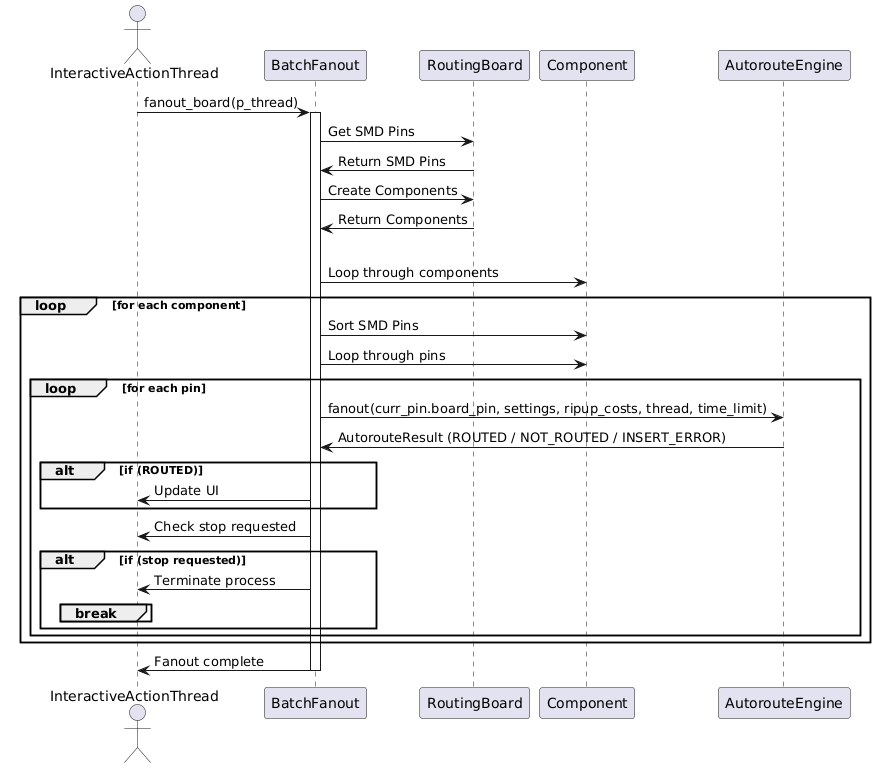

The diagram above was rendered by PlantUML. Its source (embedded in the PNG):
@startuml
actor InteractiveActionThread as IAT
participant BatchFanout as BF
participant RoutingBoard as RB
participant Component as C
participant AutorouteEngine as AE

IAT -> BF: fanout_board(p_thread)
activate BF

BF -> RB: Get SMD Pins
RB -> BF: Return SMD Pins
BF -> RB: Create Components
RB -> BF: Return Components

loop MAX_PASS_COUNT (up to 20)
    BF -> C: Loop through components
    
    loop for each component
        BF -> C: Sort SMD Pins
        BF -> C: Loop through pins
        
        loop for each pin
            BF -> AE: fanout(curr_pin.board_pin, settings, ripup_costs, thread, time_limit)
            AE -> BF: AutorouteResult (ROUTED / NOT_ROUTED / INSERT_ERROR)
            
            alt if (ROUTED)
                BF -> IAT: Update UI
            end
            
            BF -> IAT: Check stop requested
            alt if (stop requested)
                BF -> IAT: Terminate process
                break
            end
        end
    end
end

BF -> IAT: Fanout complete
deactivate BF
@enduml